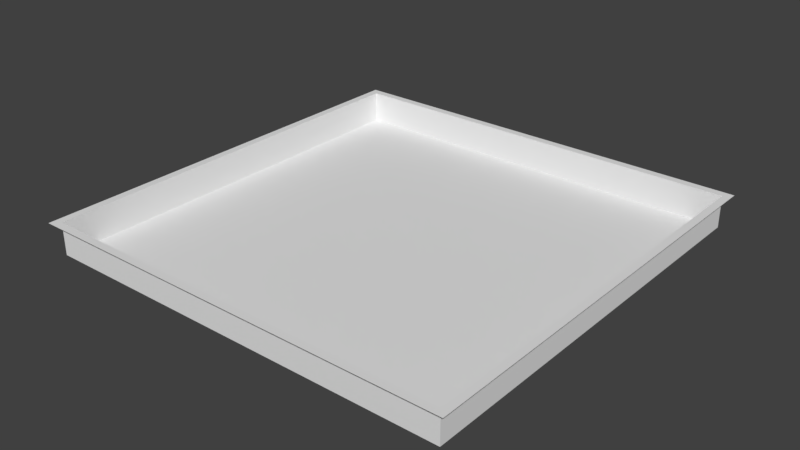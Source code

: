 # Source: TestRoom.blend  (saved by Blender 2.79.0; exported with 4.5.12 LTS)
import bpy
from mathutils import Matrix  # noqa: F401  (used for matrix-valued properties, if any)

bpy.ops.wm.read_factory_settings(use_empty=True)
scene = bpy.context.scene
scene.name = 'TestRoom'

# ---- collections
col_collection_1 = bpy.data.collections.new('Collection 1'); scene.collection.children.link(col_collection_1)

# ---- materials (node trees are filled in below, after node groups)
mat_gridblack = bpy.data.materials.new('GridBlack')
mat_gridblack.alpha_threshold = 0.0
mat_gridblack.use_transparent_shadow = False
mat_gridblack.roughness = 0.5
mat_gridblack.specular_intensity = 1.0
mat_gridblack.line_color = (0.0, 0.0, 0.0, 1.0)

# ---- material node trees

# ---- world
world_world = bpy.data.worlds.new('World'); scene.world = world_world
world_world.color = (0.05088, 0.05088, 0.05088)
world_world.use_sun_shadow = False
world_world.sun_shadow_jitter_overblur = 0.0
world_world.cycles.sampling_method = 'MANUAL'

# ---- meshes
me_testroom = bpy.data.meshes.new('TestRoom')
me_testroom.from_pydata([(-26.0, -26.0, 0.0), (-26.0, 26.0, 0.0), (26.0, -26.0, 0.0), (26.0, 26.0, 0.0), (-27.0, -27.0, 4.0), (-26.0, -26.0, 4.0), (-26.0, 26.0, 4.0), (27.0, 27.0, 4.0), (26.0, 26.0, 4.0), (26.0, -26.0, 4.0), (-27.0, 27.0, 4.0), (27.0, -27.0, 4.0)], [], [(3, 1, 0, 2), (1, 3, 8, 6), (6, 8, 7, 10), (5, 6, 10, 4), (8, 9, 11, 7), (9, 5, 4, 11), (3, 2, 9, 8), (0, 1, 6, 5), (2, 0, 5, 9)])
_uv = me_testroom.uv_layers.new(name='UVMap')
_uv.uv.foreach_set('vector', [13.0, 13.0, 0.0, 13.0, 0.0, 0.0, 13.0, 0.0, 0.0, 0.0, 13.0, 0.0, 13.0, 1.0, 0.0, 1.0, 0.0, 13.0, 13.0, 13.0, 13.25, 13.25, -0.25, 13.25, 0.0, 0.0, 0.0, 13.0, -0.25, 13.25, -0.25, -0.25, 13.0, 13.0, 13.0, 0.0, 13.25, -0.25, 13.25, 13.25, 13.0, 0.0, 0.0, 0.0, -0.25, -0.25, 13.25, -0.25, 13.0, 0.0, 0.0, 0.0, 0.0, 1.0, 13.0, 1.0, 0.0, 0.0, 13.0, 0.0, 13.0, 1.0, 0.0, 1.0, 13.0, 0.0, 0.0, 0.0, 0.0, 1.0, 13.0, 1.0])
me_testroom.materials.append(mat_gridblack)
me_testroom.use_remesh_preserve_volume = False
me_testroom.use_remesh_preserve_attributes = False
me_testroom.use_mirror_vertex_groups = False
me_testroom.update()

# ---- objects
ob_testroom = bpy.data.objects.new('TestRoom', me_testroom)

# ---- transforms, parenting, visibility, modifiers, constraints
ob_testroom.location = (0.0, 0.0, 0.0)
ob_testroom.lineart.crease_threshold = 0.0

# ---- collection membership
col_collection_1.objects.link(ob_testroom)

# ---- scene / render settings (as saved in the file)
scene.frame_start = 1; scene.frame_end = 250; scene.frame_set(1)
scene.render.engine = 'BLENDER_EEVEE_NEXT'
scene.render.resolution_percentage = 50
scene.render.dither_intensity = 0.0
scene.cycles.use_denoising = False
scene.cycles.samples = 128
scene.cycles.sampling_pattern = 'TABULATED_SOBOL'
scene.cycles.use_adaptive_sampling = False
scene.cycles.use_light_tree = False
scene.cycles.blur_glossy = 0.0
scene.cycles.sample_clamp_indirect = 0.0
scene.view_settings.view_transform = 'Standard'
bpy.context.view_layer.update()

# ---- added for rendering (the .blend has no active camera and no usable light): camera, sun
cam_auto = bpy.data.cameras.new('AutoCamera')
cam_auto.lens = 50.0
cam_auto.sensor_width = 36.0
cam_auto.clip_end = 1241.73
ob_auto_camera = bpy.data.objects.new('AutoCamera', cam_auto)
scene.collection.objects.link(ob_auto_camera)
ob_auto_camera.location = (70.754, -84.9048, 58.6032)
ob_auto_camera.rotation_euler = (1.09748, -7.21219e-08, 0.694738)
scene.camera = ob_auto_camera
light_auto_sun = bpy.data.lights.new('AutoSun', 'SUN')
light_auto_sun.energy = 3.0
light_auto_sun.angle = 0.0523599
ob_auto_sun = bpy.data.objects.new('AutoSun', light_auto_sun)
scene.collection.objects.link(ob_auto_sun)
ob_auto_sun.rotation_euler = (0.872665, 0.174533, 0.523599)
bpy.context.view_layer.update()
